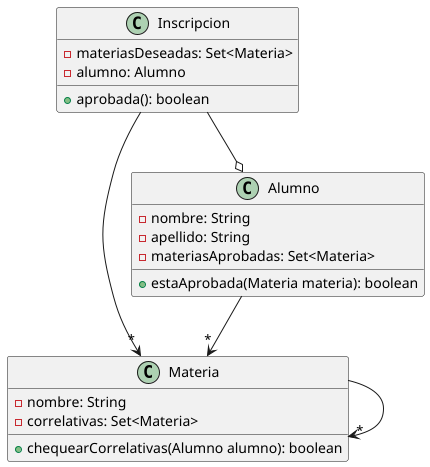

The diagram above was rendered by PlantUML. Its source (embedded in the PNG):
@startuml

Materia --> "*" Materia
Inscripcion --o Alumno
Inscripcion --> "*" Materia
Alumno --> "*" Materia

class Materia
{
    -nombre: String
    -correlativas: Set<Materia>
    +chequearCorrelativas(Alumno alumno): boolean
}
class Alumno
{
    -nombre: String
    -apellido: String
    -materiasAprobadas: Set<Materia>
    +estaAprobada(Materia materia): boolean
}

class Inscripcion
{
    -materiasDeseadas: Set<Materia>
    -alumno: Alumno
    +aprobada(): boolean
}
@enduml